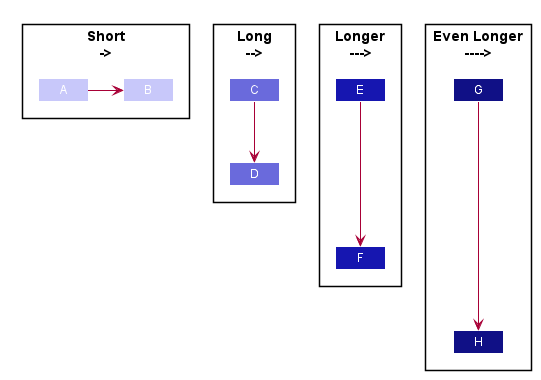

The diagram above was rendered by PlantUML. Its source (embedded in the PNG):
@startuml








skinparam BackgroundColor #FFFFFFF

skinparam Shadowing false

skinparam Class {
    FontColor #FFFFFF
    BorderThickness 1
    BorderColor #FFFFFF
    StereotypeFontColor #FFFFFF
    FontName Arial
}

skinparam Actor {
    BorderColor #000000
    Color #000000
    FontName Arial
}

skinparam Sequence {
    MessageAlign center
    BoxFontSize 15
    BoxPadding 0
    BoxFontColor #FFFFFF
    FontName Arial
}

skinparam Participant {
    FontColor #FFFFFFF
    Padding 20
}

skinparam MinClassWidth 50
skinparam ParticipantPadding 10
skinparam Shadowing false
skinparam DefaultTextAlignment center
skinparam packageStyle Rectangle

hide footbox
hide members
hide circle

Package "Short\n->" {
Class A #C8C8FA
Class B #C8C8FA
A -> B
}

Package "Long\n-->" {
Class C #6A6ADC
Class D #6A6ADC
C --> D
}

Package "Longer\n--->" {
Class E #1616B0
Class F #1616B0
E ---> F
}

Package "Even Longer\n---->" {
Class G #101086
Class H #101086
G ----> H
}
@enduml